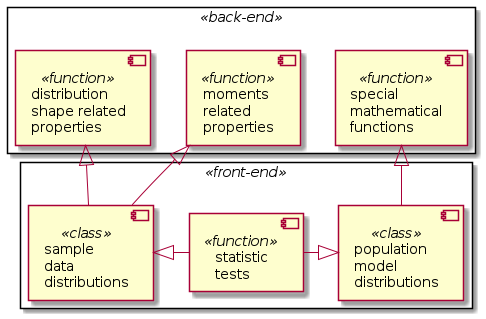

The diagram above was rendered by PlantUML. Its source (embedded in the PNG):
@startuml library_layers

!if %not(%variable_exists("$COMPONENTS"))
    !include ../Templates/Components2.cuml
!endif

rectangle " " as backend <<back-end>> {
    $function("special\nmathematical\nfunctions", SF)
    
    $function("moments\nrelated\nproperties", MF)

    $function("distribution\nshape related\nproperties", OF)
}

rectangle " " as frontend <<front-end>> {
    $class("sample\ndata\ndistributions", SD)
    
    $function("statistic\ntests", ST)

    $class("population\nmodel\ndistributions", MD)
    
    SD <|- ST
    
    ST -|> MD
}

MF <|-- SD

OF <|-- SD

SF <|-- MD

@enduml